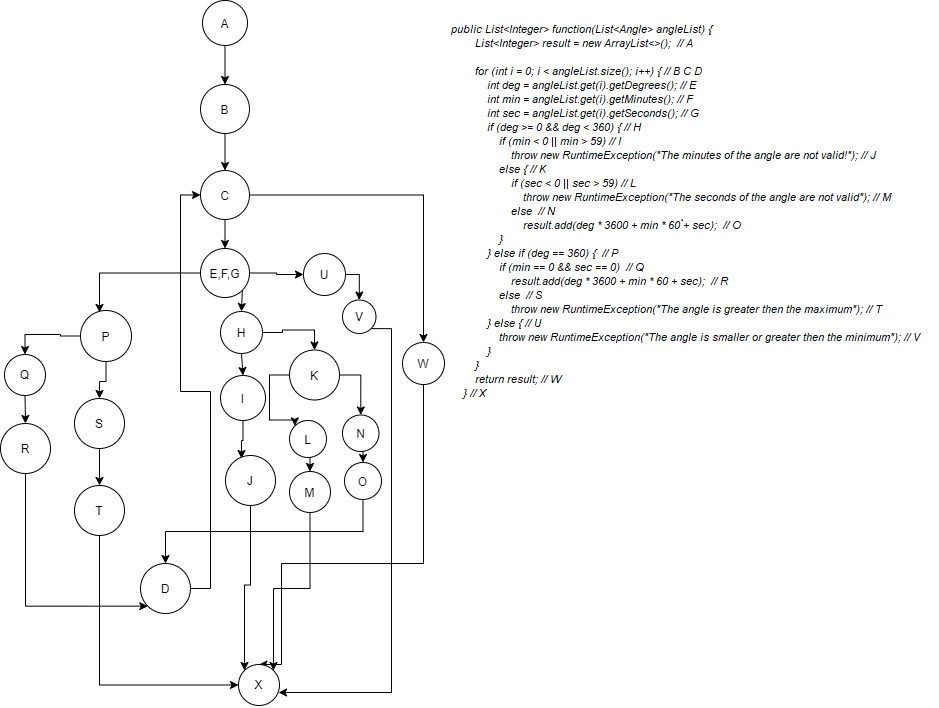

The diagram above was exported from draw.io. Its source (the exported page's mxGraphModel, read from the mxfile embedded in the PNG):
<mxGraphModel dx="1437" dy="803" grid="0" gridSize="10" guides="1" tooltips="1" connect="1" arrows="1" fold="1" page="1" pageScale="1" pageWidth="850" pageHeight="1100" math="0" shadow="0">
  <root>
    <mxCell id="0" />
    <mxCell id="1" parent="0" />
    <mxCell id="kBmDdft_LR2dmgi3n8P9-60" style="edgeStyle=orthogonalEdgeStyle;rounded=0;orthogonalLoop=1;jettySize=auto;html=1;exitX=0.5;exitY=1;exitDx=0;exitDy=0;entryX=0.5;entryY=0;entryDx=0;entryDy=0;" edge="1" parent="1" source="kBmDdft_LR2dmgi3n8P9-1" target="kBmDdft_LR2dmgi3n8P9-4">
      <mxGeometry relative="1" as="geometry" />
    </mxCell>
    <mxCell id="kBmDdft_LR2dmgi3n8P9-1" value="A" style="ellipse;whiteSpace=wrap;html=1;aspect=fixed;" vertex="1" parent="1">
      <mxGeometry x="365" y="50" width="45" height="45" as="geometry" />
    </mxCell>
    <mxCell id="kBmDdft_LR2dmgi3n8P9-12" style="edgeStyle=orthogonalEdgeStyle;rounded=0;orthogonalLoop=1;jettySize=auto;html=1;exitX=0.5;exitY=1;exitDx=0;exitDy=0;entryX=0.5;entryY=0;entryDx=0;entryDy=0;" edge="1" parent="1" source="kBmDdft_LR2dmgi3n8P9-4" target="kBmDdft_LR2dmgi3n8P9-7">
      <mxGeometry relative="1" as="geometry" />
    </mxCell>
    <mxCell id="kBmDdft_LR2dmgi3n8P9-4" value="B" style="ellipse;whiteSpace=wrap;html=1;aspect=fixed;" vertex="1" parent="1">
      <mxGeometry x="363" y="134" width="49" height="49" as="geometry" />
    </mxCell>
    <mxCell id="kBmDdft_LR2dmgi3n8P9-14" style="edgeStyle=orthogonalEdgeStyle;rounded=0;orthogonalLoop=1;jettySize=auto;html=1;exitX=1;exitY=0.5;exitDx=0;exitDy=0;entryX=0.5;entryY=0;entryDx=0;entryDy=0;" edge="1" parent="1" source="kBmDdft_LR2dmgi3n8P9-7" target="kBmDdft_LR2dmgi3n8P9-13">
      <mxGeometry relative="1" as="geometry">
        <mxPoint x="586" y="245" as="targetPoint" />
      </mxGeometry>
    </mxCell>
    <mxCell id="kBmDdft_LR2dmgi3n8P9-17" style="edgeStyle=orthogonalEdgeStyle;rounded=0;orthogonalLoop=1;jettySize=auto;html=1;exitX=0.5;exitY=1;exitDx=0;exitDy=0;entryX=0.5;entryY=0;entryDx=0;entryDy=0;" edge="1" parent="1" source="kBmDdft_LR2dmgi3n8P9-7" target="kBmDdft_LR2dmgi3n8P9-10">
      <mxGeometry relative="1" as="geometry" />
    </mxCell>
    <mxCell id="kBmDdft_LR2dmgi3n8P9-7" value="C" style="ellipse;whiteSpace=wrap;html=1;aspect=fixed;" vertex="1" parent="1">
      <mxGeometry x="363" y="220" width="49" height="49" as="geometry" />
    </mxCell>
    <mxCell id="kBmDdft_LR2dmgi3n8P9-37" style="edgeStyle=orthogonalEdgeStyle;rounded=0;orthogonalLoop=1;jettySize=auto;html=1;exitX=0;exitY=0.5;exitDx=0;exitDy=0;entryX=0.373;entryY=0.039;entryDx=0;entryDy=0;entryPerimeter=0;" edge="1" parent="1" source="kBmDdft_LR2dmgi3n8P9-10" target="kBmDdft_LR2dmgi3n8P9-19">
      <mxGeometry relative="1" as="geometry">
        <mxPoint x="261" y="323" as="targetPoint" />
      </mxGeometry>
    </mxCell>
    <mxCell id="kBmDdft_LR2dmgi3n8P9-45" style="edgeStyle=orthogonalEdgeStyle;rounded=0;orthogonalLoop=1;jettySize=auto;html=1;exitX=1;exitY=1;exitDx=0;exitDy=0;entryX=0.5;entryY=0;entryDx=0;entryDy=0;" edge="1" parent="1" source="kBmDdft_LR2dmgi3n8P9-10" target="kBmDdft_LR2dmgi3n8P9-24">
      <mxGeometry relative="1" as="geometry" />
    </mxCell>
    <mxCell id="kBmDdft_LR2dmgi3n8P9-56" style="edgeStyle=orthogonalEdgeStyle;rounded=0;orthogonalLoop=1;jettySize=auto;html=1;exitX=1;exitY=0.5;exitDx=0;exitDy=0;entryX=0;entryY=0.5;entryDx=0;entryDy=0;" edge="1" parent="1" source="kBmDdft_LR2dmgi3n8P9-10" target="kBmDdft_LR2dmgi3n8P9-35">
      <mxGeometry relative="1" as="geometry" />
    </mxCell>
    <mxCell id="kBmDdft_LR2dmgi3n8P9-10" value="E,F,G" style="ellipse;whiteSpace=wrap;html=1;aspect=fixed;" vertex="1" parent="1">
      <mxGeometry x="363" y="298" width="49" height="49" as="geometry" />
    </mxCell>
    <mxCell id="kBmDdft_LR2dmgi3n8P9-16" style="edgeStyle=orthogonalEdgeStyle;rounded=0;orthogonalLoop=1;jettySize=auto;html=1;exitX=0.5;exitY=1;exitDx=0;exitDy=0;entryX=0.5;entryY=0;entryDx=0;entryDy=0;" edge="1" parent="1" source="kBmDdft_LR2dmgi3n8P9-13" target="kBmDdft_LR2dmgi3n8P9-15">
      <mxGeometry relative="1" as="geometry">
        <Array as="points">
          <mxPoint x="586" y="613" />
          <mxPoint x="444" y="613" />
        </Array>
      </mxGeometry>
    </mxCell>
    <mxCell id="kBmDdft_LR2dmgi3n8P9-13" value="W" style="ellipse;whiteSpace=wrap;html=1;aspect=fixed;" vertex="1" parent="1">
      <mxGeometry x="565" y="392" width="42" height="42" as="geometry" />
    </mxCell>
    <mxCell id="kBmDdft_LR2dmgi3n8P9-15" value="X" style="ellipse;whiteSpace=wrap;html=1;aspect=fixed;" vertex="1" parent="1">
      <mxGeometry x="401" y="714" width="41" height="41" as="geometry" />
    </mxCell>
    <mxCell id="kBmDdft_LR2dmgi3n8P9-38" style="edgeStyle=orthogonalEdgeStyle;rounded=0;orthogonalLoop=1;jettySize=auto;html=1;exitX=0.5;exitY=1;exitDx=0;exitDy=0;" edge="1" parent="1" source="kBmDdft_LR2dmgi3n8P9-19" target="kBmDdft_LR2dmgi3n8P9-20">
      <mxGeometry relative="1" as="geometry" />
    </mxCell>
    <mxCell id="kBmDdft_LR2dmgi3n8P9-41" style="edgeStyle=orthogonalEdgeStyle;rounded=0;orthogonalLoop=1;jettySize=auto;html=1;exitX=0;exitY=0.5;exitDx=0;exitDy=0;entryX=0.5;entryY=0;entryDx=0;entryDy=0;" edge="1" parent="1" source="kBmDdft_LR2dmgi3n8P9-19" target="kBmDdft_LR2dmgi3n8P9-33">
      <mxGeometry relative="1" as="geometry">
        <mxPoint x="188" y="386" as="targetPoint" />
      </mxGeometry>
    </mxCell>
    <mxCell id="kBmDdft_LR2dmgi3n8P9-19" value="P" style="ellipse;whiteSpace=wrap;html=1;aspect=fixed;" vertex="1" parent="1">
      <mxGeometry x="243" y="360" width="51" height="51" as="geometry" />
    </mxCell>
    <mxCell id="kBmDdft_LR2dmgi3n8P9-39" style="edgeStyle=orthogonalEdgeStyle;rounded=0;orthogonalLoop=1;jettySize=auto;html=1;exitX=0.5;exitY=1;exitDx=0;exitDy=0;entryX=0.5;entryY=0;entryDx=0;entryDy=0;" edge="1" parent="1" source="kBmDdft_LR2dmgi3n8P9-20" target="kBmDdft_LR2dmgi3n8P9-23">
      <mxGeometry relative="1" as="geometry" />
    </mxCell>
    <mxCell id="kBmDdft_LR2dmgi3n8P9-20" value="S" style="ellipse;whiteSpace=wrap;html=1;aspect=fixed;" vertex="1" parent="1">
      <mxGeometry x="237" y="448" width="50" height="50" as="geometry" />
    </mxCell>
    <mxCell id="kBmDdft_LR2dmgi3n8P9-58" style="edgeStyle=orthogonalEdgeStyle;rounded=0;orthogonalLoop=1;jettySize=auto;html=1;exitX=0.5;exitY=1;exitDx=0;exitDy=0;entryX=0;entryY=0.5;entryDx=0;entryDy=0;" edge="1" parent="1" source="kBmDdft_LR2dmgi3n8P9-23" target="kBmDdft_LR2dmgi3n8P9-15">
      <mxGeometry relative="1" as="geometry">
        <mxPoint x="262" y="745" as="targetPoint" />
      </mxGeometry>
    </mxCell>
    <mxCell id="kBmDdft_LR2dmgi3n8P9-23" value="T" style="ellipse;whiteSpace=wrap;html=1;aspect=fixed;" vertex="1" parent="1">
      <mxGeometry x="237" y="535" width="50" height="50" as="geometry" />
    </mxCell>
    <mxCell id="kBmDdft_LR2dmgi3n8P9-46" style="edgeStyle=orthogonalEdgeStyle;rounded=0;orthogonalLoop=1;jettySize=auto;html=1;exitX=0.5;exitY=1;exitDx=0;exitDy=0;entryX=0.5;entryY=0;entryDx=0;entryDy=0;" edge="1" parent="1" source="kBmDdft_LR2dmgi3n8P9-24" target="kBmDdft_LR2dmgi3n8P9-26">
      <mxGeometry relative="1" as="geometry" />
    </mxCell>
    <mxCell id="kBmDdft_LR2dmgi3n8P9-49" style="edgeStyle=orthogonalEdgeStyle;rounded=0;orthogonalLoop=1;jettySize=auto;html=1;entryX=0.5;entryY=0;entryDx=0;entryDy=0;" edge="1" parent="1" source="kBmDdft_LR2dmgi3n8P9-24" target="kBmDdft_LR2dmgi3n8P9-28">
      <mxGeometry relative="1" as="geometry">
        <mxPoint x="482" y="382" as="targetPoint" />
      </mxGeometry>
    </mxCell>
    <mxCell id="kBmDdft_LR2dmgi3n8P9-24" value="H" style="ellipse;whiteSpace=wrap;html=1;aspect=fixed;" vertex="1" parent="1">
      <mxGeometry x="383" y="361" width="42" height="42" as="geometry" />
    </mxCell>
    <mxCell id="kBmDdft_LR2dmgi3n8P9-44" style="edgeStyle=orthogonalEdgeStyle;rounded=0;orthogonalLoop=1;jettySize=auto;html=1;entryX=0;entryY=0.5;entryDx=0;entryDy=0;" edge="1" parent="1" source="kBmDdft_LR2dmgi3n8P9-25" target="kBmDdft_LR2dmgi3n8P9-7">
      <mxGeometry relative="1" as="geometry">
        <mxPoint x="328" y="223" as="targetPoint" />
      </mxGeometry>
    </mxCell>
    <mxCell id="kBmDdft_LR2dmgi3n8P9-25" value="D" style="ellipse;whiteSpace=wrap;html=1;aspect=fixed;" vertex="1" parent="1">
      <mxGeometry x="303" y="613" width="50" height="50" as="geometry" />
    </mxCell>
    <mxCell id="kBmDdft_LR2dmgi3n8P9-47" style="edgeStyle=orthogonalEdgeStyle;rounded=0;orthogonalLoop=1;jettySize=auto;html=1;entryX=0.32;entryY=0.06;entryDx=0;entryDy=0;entryPerimeter=0;" edge="1" parent="1" source="kBmDdft_LR2dmgi3n8P9-26" target="kBmDdft_LR2dmgi3n8P9-27">
      <mxGeometry relative="1" as="geometry" />
    </mxCell>
    <mxCell id="kBmDdft_LR2dmgi3n8P9-26" value="I" style="ellipse;whiteSpace=wrap;html=1;aspect=fixed;" vertex="1" parent="1">
      <mxGeometry x="383" y="425" width="45" height="45" as="geometry" />
    </mxCell>
    <mxCell id="kBmDdft_LR2dmgi3n8P9-48" style="edgeStyle=orthogonalEdgeStyle;rounded=0;orthogonalLoop=1;jettySize=auto;html=1;exitX=0.5;exitY=1;exitDx=0;exitDy=0;entryX=0;entryY=0;entryDx=0;entryDy=0;" edge="1" parent="1" source="kBmDdft_LR2dmgi3n8P9-27" target="kBmDdft_LR2dmgi3n8P9-15">
      <mxGeometry relative="1" as="geometry">
        <mxPoint x="413" y="728" as="targetPoint" />
      </mxGeometry>
    </mxCell>
    <mxCell id="kBmDdft_LR2dmgi3n8P9-27" value="J" style="ellipse;whiteSpace=wrap;html=1;aspect=fixed;" vertex="1" parent="1">
      <mxGeometry x="388" y="505" width="50" height="50" as="geometry" />
    </mxCell>
    <mxCell id="kBmDdft_LR2dmgi3n8P9-50" style="edgeStyle=orthogonalEdgeStyle;rounded=0;orthogonalLoop=1;jettySize=auto;html=1;exitX=0;exitY=0.5;exitDx=0;exitDy=0;entryX=0;entryY=0;entryDx=0;entryDy=0;" edge="1" parent="1" source="kBmDdft_LR2dmgi3n8P9-28" target="kBmDdft_LR2dmgi3n8P9-29">
      <mxGeometry relative="1" as="geometry" />
    </mxCell>
    <mxCell id="kBmDdft_LR2dmgi3n8P9-51" style="edgeStyle=orthogonalEdgeStyle;rounded=0;orthogonalLoop=1;jettySize=auto;html=1;exitX=1;exitY=0.5;exitDx=0;exitDy=0;entryX=0.5;entryY=0;entryDx=0;entryDy=0;" edge="1" parent="1" source="kBmDdft_LR2dmgi3n8P9-28" target="kBmDdft_LR2dmgi3n8P9-31">
      <mxGeometry relative="1" as="geometry" />
    </mxCell>
    <mxCell id="kBmDdft_LR2dmgi3n8P9-28" value="K" style="ellipse;whiteSpace=wrap;html=1;aspect=fixed;" vertex="1" parent="1">
      <mxGeometry x="452" y="399.5" width="50" height="50" as="geometry" />
    </mxCell>
    <mxCell id="kBmDdft_LR2dmgi3n8P9-52" style="edgeStyle=orthogonalEdgeStyle;rounded=0;orthogonalLoop=1;jettySize=auto;html=1;exitX=0.5;exitY=1;exitDx=0;exitDy=0;entryX=0.5;entryY=0;entryDx=0;entryDy=0;" edge="1" parent="1" source="kBmDdft_LR2dmgi3n8P9-29" target="kBmDdft_LR2dmgi3n8P9-30">
      <mxGeometry relative="1" as="geometry" />
    </mxCell>
    <mxCell id="kBmDdft_LR2dmgi3n8P9-29" value="L" style="ellipse;whiteSpace=wrap;html=1;aspect=fixed;" vertex="1" parent="1">
      <mxGeometry x="452" y="470" width="37" height="37" as="geometry" />
    </mxCell>
    <mxCell id="kBmDdft_LR2dmgi3n8P9-53" style="edgeStyle=orthogonalEdgeStyle;rounded=0;orthogonalLoop=1;jettySize=auto;html=1;exitX=0.5;exitY=1;exitDx=0;exitDy=0;entryX=1;entryY=0;entryDx=0;entryDy=0;" edge="1" parent="1" source="kBmDdft_LR2dmgi3n8P9-30" target="kBmDdft_LR2dmgi3n8P9-15">
      <mxGeometry relative="1" as="geometry">
        <mxPoint x="467" y="721" as="targetPoint" />
      </mxGeometry>
    </mxCell>
    <mxCell id="kBmDdft_LR2dmgi3n8P9-30" value="M" style="ellipse;whiteSpace=wrap;html=1;aspect=fixed;" vertex="1" parent="1">
      <mxGeometry x="452" y="521" width="41" height="41" as="geometry" />
    </mxCell>
    <mxCell id="kBmDdft_LR2dmgi3n8P9-54" style="edgeStyle=orthogonalEdgeStyle;rounded=0;orthogonalLoop=1;jettySize=auto;html=1;exitX=0.5;exitY=1;exitDx=0;exitDy=0;entryX=0.5;entryY=0;entryDx=0;entryDy=0;" edge="1" parent="1" source="kBmDdft_LR2dmgi3n8P9-31" target="kBmDdft_LR2dmgi3n8P9-32">
      <mxGeometry relative="1" as="geometry" />
    </mxCell>
    <mxCell id="kBmDdft_LR2dmgi3n8P9-31" value="N" style="ellipse;whiteSpace=wrap;html=1;aspect=fixed;" vertex="1" parent="1">
      <mxGeometry x="505" y="464.5" width="36.5" height="36.5" as="geometry" />
    </mxCell>
    <mxCell id="kBmDdft_LR2dmgi3n8P9-55" style="edgeStyle=orthogonalEdgeStyle;rounded=0;orthogonalLoop=1;jettySize=auto;html=1;exitX=0.5;exitY=1;exitDx=0;exitDy=0;" edge="1" parent="1" source="kBmDdft_LR2dmgi3n8P9-32" target="kBmDdft_LR2dmgi3n8P9-25">
      <mxGeometry relative="1" as="geometry">
        <mxPoint x="520" y="652" as="targetPoint" />
      </mxGeometry>
    </mxCell>
    <mxCell id="kBmDdft_LR2dmgi3n8P9-32" value="O" style="ellipse;whiteSpace=wrap;html=1;aspect=fixed;" vertex="1" parent="1">
      <mxGeometry x="507" y="512" width="37" height="37" as="geometry" />
    </mxCell>
    <mxCell id="kBmDdft_LR2dmgi3n8P9-42" style="edgeStyle=orthogonalEdgeStyle;rounded=0;orthogonalLoop=1;jettySize=auto;html=1;exitX=0.5;exitY=1;exitDx=0;exitDy=0;entryX=0.5;entryY=0;entryDx=0;entryDy=0;" edge="1" parent="1" source="kBmDdft_LR2dmgi3n8P9-33" target="kBmDdft_LR2dmgi3n8P9-34">
      <mxGeometry relative="1" as="geometry" />
    </mxCell>
    <mxCell id="kBmDdft_LR2dmgi3n8P9-33" value="Q" style="ellipse;whiteSpace=wrap;html=1;aspect=fixed;" vertex="1" parent="1">
      <mxGeometry x="167" y="404" width="41" height="41" as="geometry" />
    </mxCell>
    <mxCell id="kBmDdft_LR2dmgi3n8P9-43" style="edgeStyle=orthogonalEdgeStyle;rounded=0;orthogonalLoop=1;jettySize=auto;html=1;exitX=0.5;exitY=1;exitDx=0;exitDy=0;entryX=0;entryY=1;entryDx=0;entryDy=0;" edge="1" parent="1" source="kBmDdft_LR2dmgi3n8P9-34" target="kBmDdft_LR2dmgi3n8P9-25">
      <mxGeometry relative="1" as="geometry">
        <mxPoint x="188" y="652" as="targetPoint" />
        <Array as="points">
          <mxPoint x="188" y="656" />
        </Array>
      </mxGeometry>
    </mxCell>
    <mxCell id="kBmDdft_LR2dmgi3n8P9-34" value="R" style="ellipse;whiteSpace=wrap;html=1;aspect=fixed;" vertex="1" parent="1">
      <mxGeometry x="163" y="473" width="50" height="50" as="geometry" />
    </mxCell>
    <mxCell id="kBmDdft_LR2dmgi3n8P9-57" style="edgeStyle=orthogonalEdgeStyle;rounded=0;orthogonalLoop=1;jettySize=auto;html=1;exitX=1;exitY=0.5;exitDx=0;exitDy=0;entryX=0.5;entryY=0;entryDx=0;entryDy=0;" edge="1" parent="1" source="kBmDdft_LR2dmgi3n8P9-35" target="kBmDdft_LR2dmgi3n8P9-36">
      <mxGeometry relative="1" as="geometry" />
    </mxCell>
    <mxCell id="kBmDdft_LR2dmgi3n8P9-35" value="U" style="ellipse;whiteSpace=wrap;html=1;aspect=fixed;" vertex="1" parent="1">
      <mxGeometry x="466" y="303" width="42" height="42" as="geometry" />
    </mxCell>
    <mxCell id="kBmDdft_LR2dmgi3n8P9-59" style="edgeStyle=orthogonalEdgeStyle;rounded=0;orthogonalLoop=1;jettySize=auto;html=1;exitX=1;exitY=1;exitDx=0;exitDy=0;entryX=0.976;entryY=0.683;entryDx=0;entryDy=0;entryPerimeter=0;" edge="1" parent="1" source="kBmDdft_LR2dmgi3n8P9-36" target="kBmDdft_LR2dmgi3n8P9-15">
      <mxGeometry relative="1" as="geometry">
        <mxPoint x="559" y="758" as="targetPoint" />
        <Array as="points">
          <mxPoint x="554" y="378" />
          <mxPoint x="554" y="742" />
        </Array>
      </mxGeometry>
    </mxCell>
    <mxCell id="kBmDdft_LR2dmgi3n8P9-36" value="V" style="ellipse;whiteSpace=wrap;html=1;aspect=fixed;" vertex="1" parent="1">
      <mxGeometry x="505" y="349.5" width="33.5" height="33.5" as="geometry" />
    </mxCell>
  </root>
</mxGraphModel>